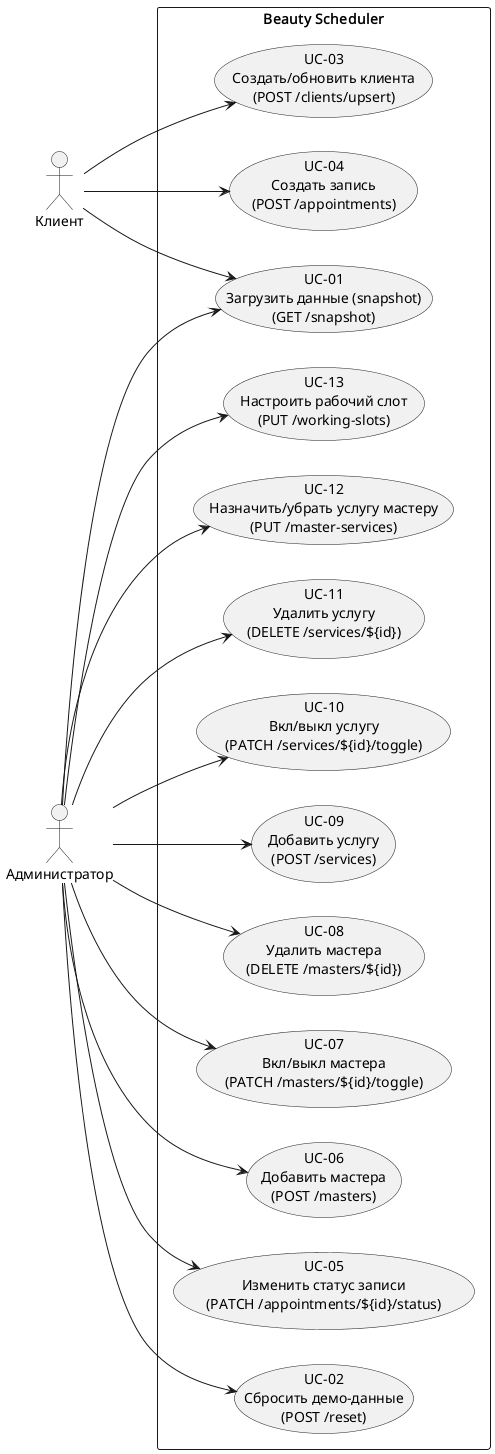

The diagram above was rendered by PlantUML. Its source (embedded in the PNG):
@startuml
left to right direction
actor "Клиент" as Client
actor "Администратор" as Admin

rectangle "Beauty Scheduler" {
  usecase "UC-01\nЗагрузить данные (snapshot)\n(GET /snapshot)" as UC1
  usecase "UC-02\nСбросить демо-данные\n(POST /reset)" as UC2
  usecase "UC-03\nСоздать/обновить клиента\n(POST /clients/upsert)" as UC3
  usecase "UC-04\nСоздать запись\n(POST /appointments)" as UC4
  usecase "UC-05\nИзменить статус записи\n(PATCH /appointments/${id}/status)" as UC5
  usecase "UC-06\nДобавить мастера\n(POST /masters)" as UC6
  usecase "UC-07\nВкл/выкл мастера\n(PATCH /masters/${id}/toggle)" as UC7
  usecase "UC-08\nУдалить мастера\n(DELETE /masters/${id})" as UC8
  usecase "UC-09\nДобавить услугу\n(POST /services)" as UC9
  usecase "UC-10\nВкл/выкл услугу\n(PATCH /services/${id}/toggle)" as UC10
  usecase "UC-11\nУдалить услугу\n(DELETE /services/${id})" as UC11
  usecase "UC-12\nНазначить/убрать услугу мастеру\n(PUT /master-services)" as UC12
  usecase "UC-13\nНастроить рабочий слот\n(PUT /working-slots)" as UC13
}

Client --> UC1
Admin --> UC1
Admin --> UC2
Client --> UC3
Client --> UC4
Admin --> UC5
Admin --> UC6
Admin --> UC7
Admin --> UC8
Admin --> UC9
Admin --> UC10
Admin --> UC11
Admin --> UC12
Admin --> UC13

@enduml